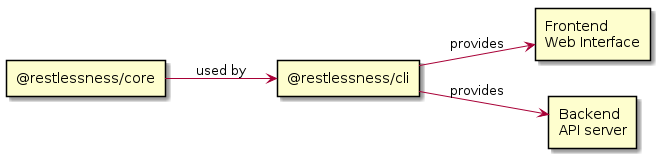

The diagram above was rendered by PlantUML. Its source (embedded in the PNG):
@startuml Restlessness Components

left to right direction

rectangle "@restlessness/core" as core
rectangle "@restlessness/cli" as cli
rectangle "Frontend\n Web Interface" as frontend
rectangle "Backend\n API server" as backend

core --> cli : used by
cli --> frontend : provides
cli --> backend : provides

@enduml